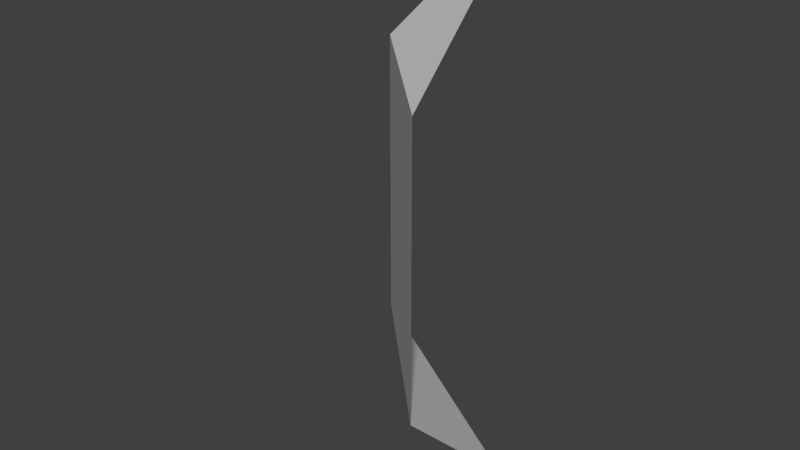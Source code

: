 # Source: wallBevelledEdge.blend  (saved by Blender 2.74.0; exported with 4.5.12 LTS)
import bpy
from mathutils import Matrix  # noqa: F401  (used for matrix-valued properties, if any)

bpy.ops.wm.read_factory_settings(use_empty=True)
scene = bpy.context.scene
scene.name = 'Scene'

# ---- collections
col_collection_1 = bpy.data.collections.new('Collection 1'); scene.collection.children.link(col_collection_1)

# ---- world
world_world = bpy.data.worlds.new('World'); scene.world = world_world
world_world.color = (0.05088, 0.05088, 0.05088)
world_world.use_sun_shadow = False
world_world.sun_shadow_jitter_overblur = 0.0
world_world.cycles.sampling_method = 'MANUAL'
world_world.cycles.sample_map_resolution = 256

# ---- meshes
me_plane = bpy.data.meshes.new('Plane')
me_plane.from_pydata([(0.5, 0.5, 0.0), (0.0, 0.5, 0.5), (0.5, 0.0, 0.5), (0.0, 0.5, 1.5), (0.5, 0.5, 2.0), (0.5, 0.0, 1.5)], [], [(1, 2, 0), (1, 3, 5, 2), (3, 4, 5)])
_uv = me_plane.uv_layers.new(name='UVMap')
_uv.uv.foreach_set('vector', [1.0, 0.2753, 5.637e-05, 0.2753, 0.5, 5.637e-05, 1.0, 0.2753, 1.0, 0.7247, 6.44e-05, 0.7247, 5.637e-05, 0.2753, 1.0, 0.7247, 0.5, 0.9999, 6.44e-05, 0.7247])
me_plane.use_remesh_preserve_volume = False
me_plane.use_remesh_preserve_attributes = False
me_plane.use_mirror_vertex_groups = False
me_plane.update()

# ---- objects
ob_plane = bpy.data.objects.new('Plane', me_plane)

# ---- transforms, parenting, visibility, modifiers, constraints
ob_plane.location = (0.0, 0.0, 0.0)
ob_plane.lineart.crease_threshold = 0.0

# ---- collection membership
col_collection_1.objects.link(ob_plane)

# ---- scene / render settings (as saved in the file)
scene.frame_start = 1; scene.frame_end = 250; scene.frame_set(1)
scene.render.engine = 'BLENDER_EEVEE_NEXT'
scene.render.resolution_percentage = 50
scene.render.dither_intensity = 0.0
scene.cycles.use_denoising = False
scene.cycles.samples = 10
scene.cycles.sampling_pattern = 'TABULATED_SOBOL'
scene.cycles.light_sampling_threshold = 0.0
scene.cycles.use_adaptive_sampling = False
scene.cycles.use_light_tree = False
scene.cycles.blur_glossy = 0.0
scene.cycles.pixel_filter_type = 'GAUSSIAN'
scene.cycles.sample_clamp_indirect = 0.0
scene.view_settings.view_transform = 'Standard'
bpy.context.view_layer.update()

# ---- added for rendering (the .blend has no active camera and no usable light): camera, sun
cam_auto = bpy.data.cameras.new('AutoCamera')
cam_auto.lens = 50.0
cam_auto.sensor_width = 36.0
cam_auto.clip_end = 1000.0
ob_auto_camera = bpy.data.objects.new('AutoCamera', cam_auto)
scene.collection.objects.link(ob_auto_camera)
ob_auto_camera.location = (2.2127, -2.10524, 2.57016)
ob_auto_camera.rotation_euler = (1.09748, -7.21219e-08, 0.694738)
scene.camera = ob_auto_camera
light_auto_sun = bpy.data.lights.new('AutoSun', 'SUN')
light_auto_sun.energy = 3.0
light_auto_sun.angle = 0.0523599
ob_auto_sun = bpy.data.objects.new('AutoSun', light_auto_sun)
scene.collection.objects.link(ob_auto_sun)
ob_auto_sun.rotation_euler = (0.872665, 0.174533, 0.523599)
bpy.context.view_layer.update()
